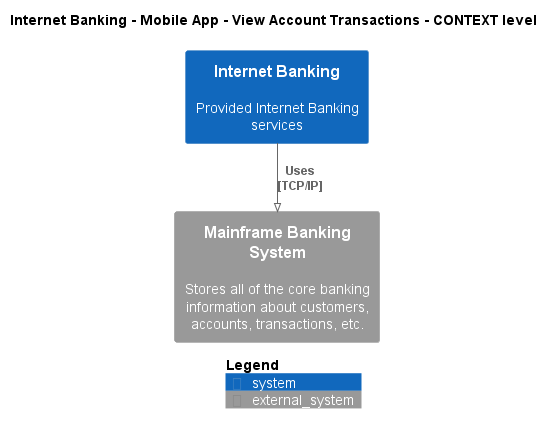

The diagram above was rendered by PlantUML. Its source (embedded in the PNG):
@startuml
!pragma layout smetana
!include ..\..\..\..\..\..\.c4s\C4_Context.puml

AddElementTag("state:new", $bgColor=green, $fontColor=#ffffff, $borderColor=green, $shadowing="False")
AddElementTag("state:changed", $bgColor=orange, $fontColor=#ffffff, $borderColor=orange, $shadowing="False")
AddElementTag("state:removed", $bgColor=red, $fontColor=#ffffff, $borderColor=red, $shadowing="False")

AddRelTag("state:new", $textColor=green, $lineColor=green)
AddRelTag("state:changed", $textColor=orange, $lineColor=orange)
AddRelTag("state:removed", $textColor=red, $lineColor=red)

SHOW_PERSON_PORTRAIT()
LAYOUT_TOP_DOWN()

skinparam linetype polyline

title Internet Banking - Mobile App - View Account Transactions - CONTEXT level

System(BigBankPlc.SoftwareSystems.InternetBanking, "Internet Banking", "Provided Internet Banking services")
System_Ext(BigBankPlc.SoftwareSystems.MainframeBankingSystem, "Mainframe Banking System", "Stores all of the core banking information about customers, accounts, transactions, etc.")

Rel(BigBankPlc.SoftwareSystems.InternetBanking, BigBankPlc.SoftwareSystems.MainframeBankingSystem, "Uses\n[TCP/IP]", $tags='protocol:tcp/ip')


SHOW_LEGEND()
@enduml